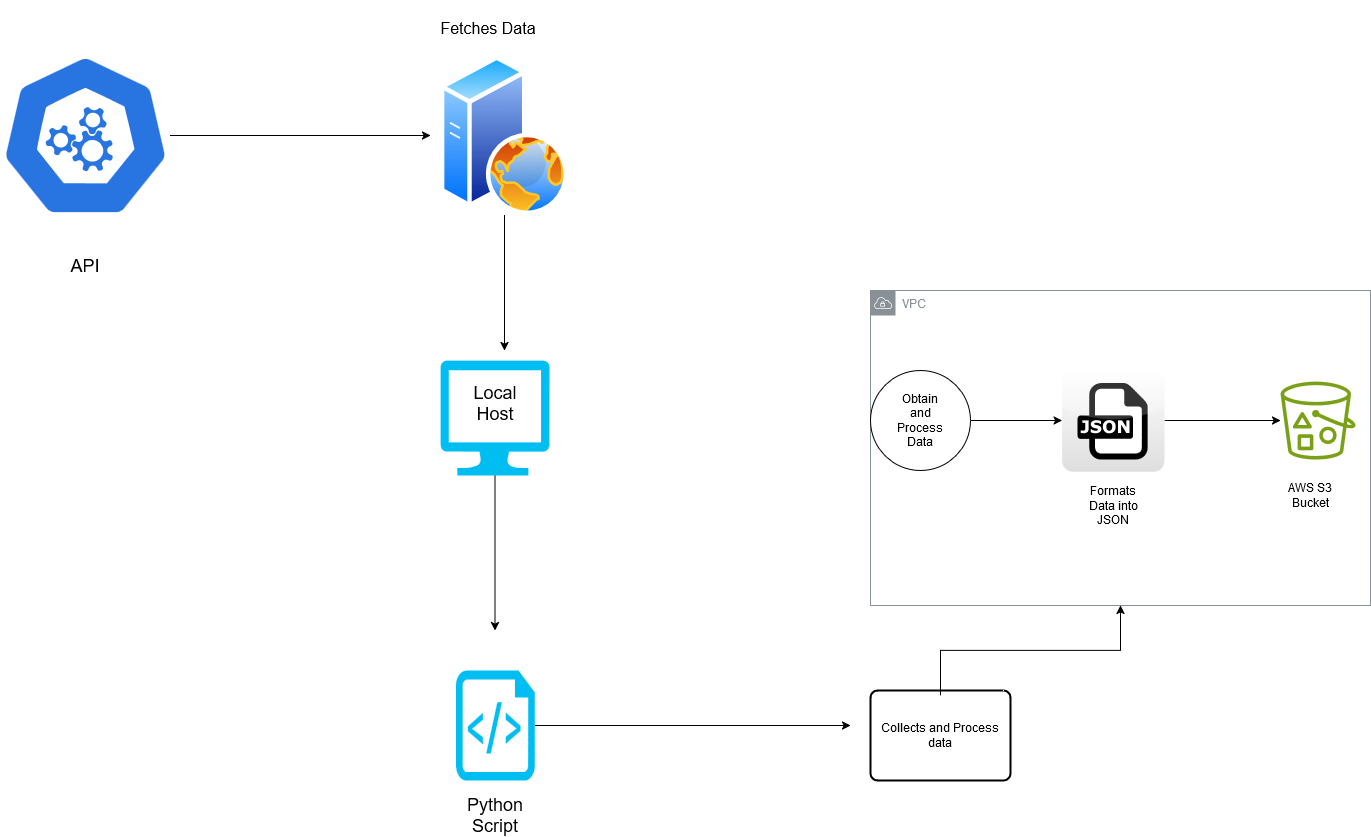

The diagram above was exported from draw.io. Its source (the exported page's mxGraphModel, read from the mxfile embedded in the PNG):
<mxGraphModel dx="2060" dy="1146" grid="1" gridSize="10" guides="1" tooltips="1" connect="1" arrows="1" fold="1" page="1" pageScale="1" pageWidth="1100" pageHeight="850" math="0" shadow="0">
  <root>
    <mxCell id="0" />
    <mxCell id="1" parent="0" />
    <mxCell id="MnDGqRvBvNjyYx_nTy9h-37" style="edgeStyle=orthogonalEdgeStyle;rounded=0;orthogonalLoop=1;jettySize=auto;html=1;" edge="1" parent="1" source="MnDGqRvBvNjyYx_nTy9h-1">
      <mxGeometry relative="1" as="geometry">
        <mxPoint x="430" y="135" as="targetPoint" />
      </mxGeometry>
    </mxCell>
    <mxCell id="MnDGqRvBvNjyYx_nTy9h-1" value="" style="aspect=fixed;sketch=0;html=1;dashed=0;whitespace=wrap;verticalLabelPosition=bottom;verticalAlign=top;fillColor=#2875E2;strokeColor=#ffffff;points=[[0.005,0.63,0],[0.1,0.2,0],[0.9,0.2,0],[0.5,0,0],[0.995,0.63,0],[0.72,0.99,0],[0.5,1,0],[0.28,0.99,0]];shape=mxgraph.kubernetes.icon2;prIcon=api" vertex="1" parent="1">
      <mxGeometry y="53.4" width="170" height="163.2" as="geometry" />
    </mxCell>
    <mxCell id="MnDGqRvBvNjyYx_nTy9h-20" style="edgeStyle=orthogonalEdgeStyle;rounded=0;orthogonalLoop=1;jettySize=auto;html=1;" edge="1" parent="1" source="MnDGqRvBvNjyYx_nTy9h-4">
      <mxGeometry relative="1" as="geometry">
        <mxPoint x="504" y="350" as="targetPoint" />
      </mxGeometry>
    </mxCell>
    <mxCell id="MnDGqRvBvNjyYx_nTy9h-4" value="" style="image;aspect=fixed;perimeter=ellipsePerimeter;html=1;align=center;shadow=0;dashed=0;spacingTop=3;image=img/lib/active_directory/web_server.svg;" vertex="1" parent="1">
      <mxGeometry x="440" y="55" width="128" height="160" as="geometry" />
    </mxCell>
    <mxCell id="MnDGqRvBvNjyYx_nTy9h-22" style="edgeStyle=orthogonalEdgeStyle;rounded=0;orthogonalLoop=1;jettySize=auto;html=1;" edge="1" parent="1" source="MnDGqRvBvNjyYx_nTy9h-6">
      <mxGeometry relative="1" as="geometry">
        <mxPoint x="494.5" y="630" as="targetPoint" />
      </mxGeometry>
    </mxCell>
    <mxCell id="MnDGqRvBvNjyYx_nTy9h-6" value="" style="verticalLabelPosition=bottom;html=1;verticalAlign=top;align=center;strokeColor=none;fillColor=#00BEF2;shape=mxgraph.azure.computer;pointerEvents=1;" vertex="1" parent="1">
      <mxGeometry x="440" y="360" width="109" height="115" as="geometry" />
    </mxCell>
    <mxCell id="MnDGqRvBvNjyYx_nTy9h-7" value="VPC" style="sketch=0;outlineConnect=0;gradientColor=none;html=1;whiteSpace=wrap;fontSize=12;fontStyle=0;shape=mxgraph.aws4.group;grIcon=mxgraph.aws4.group_vpc;strokeColor=#879196;fillColor=none;verticalAlign=top;align=left;spacingLeft=30;fontColor=#879196;dashed=0;" vertex="1" parent="1">
      <mxGeometry x="870" y="290" width="500" height="315" as="geometry" />
    </mxCell>
    <mxCell id="MnDGqRvBvNjyYx_nTy9h-11" value="" style="rounded=1;whiteSpace=wrap;html=1;absoluteArcSize=1;arcSize=14;strokeWidth=2;" vertex="1" parent="1">
      <mxGeometry x="870" y="690" width="140" height="90" as="geometry" />
    </mxCell>
    <mxCell id="MnDGqRvBvNjyYx_nTy9h-12" value="&lt;font style=&quot;font-size: 16px;&quot;&gt;Fetches Data&lt;/font&gt;" style="text;html=1;align=center;verticalAlign=middle;whiteSpace=wrap;rounded=0;" vertex="1" parent="1">
      <mxGeometry x="408" width="160" height="55" as="geometry" />
    </mxCell>
    <mxCell id="MnDGqRvBvNjyYx_nTy9h-57" style="edgeStyle=orthogonalEdgeStyle;rounded=0;orthogonalLoop=1;jettySize=auto;html=1;" edge="1" parent="1" source="MnDGqRvBvNjyYx_nTy9h-18" target="MnDGqRvBvNjyYx_nTy9h-7">
      <mxGeometry relative="1" as="geometry" />
    </mxCell>
    <mxCell id="MnDGqRvBvNjyYx_nTy9h-18" value="&lt;div&gt;Collects and Process data&lt;br&gt;&lt;/div&gt;" style="text;html=1;align=center;verticalAlign=middle;whiteSpace=wrap;rounded=0;" vertex="1" parent="1">
      <mxGeometry x="880" y="695" width="120" height="80" as="geometry" />
    </mxCell>
    <mxCell id="MnDGqRvBvNjyYx_nTy9h-23" value="&lt;font style=&quot;font-size: 18px;&quot;&gt;Local Host&lt;/font&gt;" style="text;html=1;align=center;verticalAlign=middle;whiteSpace=wrap;rounded=0;" vertex="1" parent="1">
      <mxGeometry x="465" y="380" width="60" height="45" as="geometry" />
    </mxCell>
    <mxCell id="MnDGqRvBvNjyYx_nTy9h-44" style="edgeStyle=orthogonalEdgeStyle;rounded=0;orthogonalLoop=1;jettySize=auto;html=1;exitX=1;exitY=0.5;exitDx=0;exitDy=0;" edge="1" parent="1" source="MnDGqRvBvNjyYx_nTy9h-25" target="MnDGqRvBvNjyYx_nTy9h-33">
      <mxGeometry relative="1" as="geometry" />
    </mxCell>
    <mxCell id="MnDGqRvBvNjyYx_nTy9h-25" value="" style="shape=ellipse;html=1;dashed=0;whiteSpace=wrap;perimeter=ellipsePerimeter;" vertex="1" parent="1">
      <mxGeometry x="870" y="370" width="100" height="100" as="geometry" />
    </mxCell>
    <mxCell id="MnDGqRvBvNjyYx_nTy9h-26" value="Obtain and Process Data " style="text;html=1;align=center;verticalAlign=middle;whiteSpace=wrap;rounded=0;" vertex="1" parent="1">
      <mxGeometry x="890" y="405" width="60" height="30" as="geometry" />
    </mxCell>
    <mxCell id="MnDGqRvBvNjyYx_nTy9h-50" value="" style="edgeStyle=orthogonalEdgeStyle;rounded=0;orthogonalLoop=1;jettySize=auto;html=1;" edge="1" parent="1" source="MnDGqRvBvNjyYx_nTy9h-33" target="MnDGqRvBvNjyYx_nTy9h-35">
      <mxGeometry relative="1" as="geometry" />
    </mxCell>
    <mxCell id="MnDGqRvBvNjyYx_nTy9h-33" value="" style="dashed=0;outlineConnect=0;html=1;align=center;labelPosition=center;verticalLabelPosition=bottom;verticalAlign=top;shape=mxgraph.webicons.json;gradientColor=#DFDEDE" vertex="1" parent="1">
      <mxGeometry x="1061.6" y="368.8" width="102.4" height="102.4" as="geometry" />
    </mxCell>
    <mxCell id="MnDGqRvBvNjyYx_nTy9h-39" style="edgeStyle=orthogonalEdgeStyle;rounded=0;orthogonalLoop=1;jettySize=auto;html=1;" edge="1" parent="1" source="MnDGqRvBvNjyYx_nTy9h-34">
      <mxGeometry relative="1" as="geometry">
        <mxPoint x="850" y="725" as="targetPoint" />
      </mxGeometry>
    </mxCell>
    <mxCell id="MnDGqRvBvNjyYx_nTy9h-34" value="" style="verticalLabelPosition=bottom;html=1;verticalAlign=top;align=center;strokeColor=none;fillColor=#00BEF2;shape=mxgraph.azure.script_file;pointerEvents=1;" vertex="1" parent="1">
      <mxGeometry x="455.62" y="670" width="78.75" height="110" as="geometry" />
    </mxCell>
    <mxCell id="MnDGqRvBvNjyYx_nTy9h-35" value="" style="sketch=0;outlineConnect=0;fontColor=#232F3E;gradientColor=none;fillColor=#7AA116;strokeColor=none;dashed=0;verticalLabelPosition=bottom;verticalAlign=top;align=center;html=1;fontSize=12;fontStyle=0;aspect=fixed;pointerEvents=1;shape=mxgraph.aws4.bucket_with_objects;" vertex="1" parent="1">
      <mxGeometry x="1280" y="381" width="75" height="78" as="geometry" />
    </mxCell>
    <mxCell id="MnDGqRvBvNjyYx_nTy9h-36" value="&lt;font style=&quot;font-size: 18px;&quot;&gt;Python Script&lt;/font&gt;" style="text;html=1;align=center;verticalAlign=middle;whiteSpace=wrap;rounded=0;" vertex="1" parent="1">
      <mxGeometry x="465" y="800" width="60" height="30" as="geometry" />
    </mxCell>
    <mxCell id="MnDGqRvBvNjyYx_nTy9h-38" value="&lt;font style=&quot;font-size: 18px;&quot;&gt;API&lt;/font&gt;" style="text;html=1;align=center;verticalAlign=middle;whiteSpace=wrap;rounded=0;" vertex="1" parent="1">
      <mxGeometry x="55" y="250" width="60" height="30" as="geometry" />
    </mxCell>
    <mxCell id="MnDGqRvBvNjyYx_nTy9h-43" value="AWS S3 Bucket" style="text;html=1;align=center;verticalAlign=middle;whiteSpace=wrap;rounded=0;" vertex="1" parent="1">
      <mxGeometry x="1280" y="480" width="60" height="30" as="geometry" />
    </mxCell>
    <mxCell id="MnDGqRvBvNjyYx_nTy9h-53" value="Formats Data into JSON" style="text;html=1;align=center;verticalAlign=middle;whiteSpace=wrap;rounded=0;" vertex="1" parent="1">
      <mxGeometry x="1082.8" y="490" width="60" height="30" as="geometry" />
    </mxCell>
  </root>
</mxGraphModel>